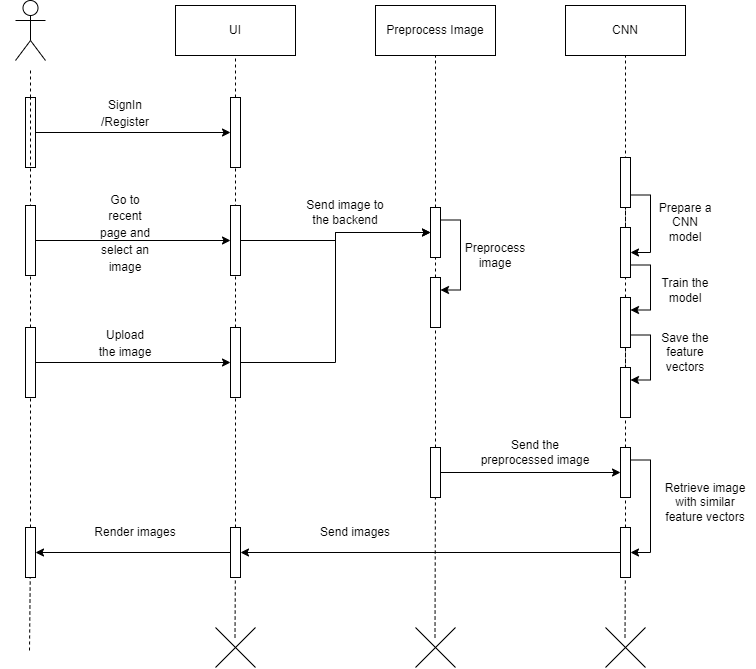

The diagram above was exported from draw.io. Its source (the exported page's mxGraphModel, read from the mxfile embedded in the PNG):
<mxGraphModel dx="1422" dy="1802" grid="1" gridSize="10" guides="1" tooltips="1" connect="1" arrows="1" fold="1" page="1" pageScale="1" pageWidth="850" pageHeight="1100" math="0" shadow="0">
  <root>
    <mxCell id="0" />
    <mxCell id="1" parent="0" />
    <mxCell id="L8yhBQ5v3kN1vNfE1Izv-1" value="UI" style="rounded=0;whiteSpace=wrap;html=1;" parent="1" vertex="1">
      <mxGeometry x="280" y="-2" width="120" height="50" as="geometry" />
    </mxCell>
    <mxCell id="L8yhBQ5v3kN1vNfE1Izv-2" value="Preprocess Image" style="rounded=0;whiteSpace=wrap;html=1;" parent="1" vertex="1">
      <mxGeometry x="480" y="-2" width="120" height="50" as="geometry" />
    </mxCell>
    <mxCell id="L8yhBQ5v3kN1vNfE1Izv-3" value="CNN" style="rounded=0;whiteSpace=wrap;html=1;" parent="1" vertex="1">
      <mxGeometry x="670" y="-2" width="120" height="50" as="geometry" />
    </mxCell>
    <mxCell id="L8yhBQ5v3kN1vNfE1Izv-4" value="Actor" style="shape=umlActor;verticalLabelPosition=bottom;verticalAlign=top;html=1;outlineConnect=0;" parent="1" vertex="1">
      <mxGeometry x="120" y="-7" width="30" height="60" as="geometry" />
    </mxCell>
    <mxCell id="L8yhBQ5v3kN1vNfE1Izv-5" value="" style="text;html=1;strokeColor=none;fillColor=default;align=center;verticalAlign=middle;whiteSpace=wrap;rounded=0;" parent="1" vertex="1">
      <mxGeometry x="105" y="60" width="60" height="30" as="geometry" />
    </mxCell>
    <mxCell id="L8yhBQ5v3kN1vNfE1Izv-6" value="" style="endArrow=none;dashed=1;html=1;rounded=0;fontSize=14;startArrow=none;entryX=0.5;entryY=0;entryDx=0;entryDy=0;" parent="1" source="3Z0WvZ1XMmI5_sF2yhi8-1" target="L8yhBQ5v3kN1vNfE1Izv-5" edge="1">
      <mxGeometry width="50" height="50" relative="1" as="geometry">
        <mxPoint x="134" y="643" as="sourcePoint" />
        <mxPoint x="134" y="143" as="targetPoint" />
      </mxGeometry>
    </mxCell>
    <mxCell id="L8yhBQ5v3kN1vNfE1Izv-7" value="" style="endArrow=none;dashed=1;html=1;rounded=0;fontSize=14;startArrow=none;entryX=0.5;entryY=1;entryDx=0;entryDy=0;" parent="1" source="3Z0WvZ1XMmI5_sF2yhi8-3" target="L8yhBQ5v3kN1vNfE1Izv-1" edge="1">
      <mxGeometry width="50" height="50" relative="1" as="geometry">
        <mxPoint x="339.5" y="630" as="sourcePoint" />
        <mxPoint x="339.5" y="130" as="targetPoint" />
      </mxGeometry>
    </mxCell>
    <mxCell id="L8yhBQ5v3kN1vNfE1Izv-8" value="" style="endArrow=none;dashed=1;html=1;rounded=0;fontSize=14;startArrow=none;entryX=0.5;entryY=1;entryDx=0;entryDy=0;" parent="1" source="L8yhBQ5v3kN1vNfE1Izv-22" target="L8yhBQ5v3kN1vNfE1Izv-2" edge="1">
      <mxGeometry width="50" height="50" relative="1" as="geometry">
        <mxPoint x="539.5" y="630" as="sourcePoint" />
        <mxPoint x="539.5" y="130" as="targetPoint" />
      </mxGeometry>
    </mxCell>
    <mxCell id="L8yhBQ5v3kN1vNfE1Izv-9" value="" style="endArrow=none;dashed=1;html=1;rounded=0;fontSize=14;startArrow=none;entryX=0.5;entryY=1;entryDx=0;entryDy=0;" parent="1" source="L8yhBQ5v3kN1vNfE1Izv-68" target="L8yhBQ5v3kN1vNfE1Izv-3" edge="1">
      <mxGeometry width="50" height="50" relative="1" as="geometry">
        <mxPoint x="729.5" y="630" as="sourcePoint" />
        <mxPoint x="729.5" y="130" as="targetPoint" />
      </mxGeometry>
    </mxCell>
    <mxCell id="L8yhBQ5v3kN1vNfE1Izv-10" value="" style="endArrow=none;html=1;rounded=0;fontSize=14;" parent="1" edge="1">
      <mxGeometry width="50" height="50" relative="1" as="geometry">
        <mxPoint x="320" y="660" as="sourcePoint" />
        <mxPoint x="360" y="620" as="targetPoint" />
      </mxGeometry>
    </mxCell>
    <mxCell id="L8yhBQ5v3kN1vNfE1Izv-11" value="" style="endArrow=none;html=1;rounded=0;fontSize=14;" parent="1" edge="1">
      <mxGeometry width="50" height="50" relative="1" as="geometry">
        <mxPoint x="360" y="660" as="sourcePoint" />
        <mxPoint x="320" y="620" as="targetPoint" />
      </mxGeometry>
    </mxCell>
    <mxCell id="L8yhBQ5v3kN1vNfE1Izv-12" value="" style="endArrow=none;html=1;rounded=0;fontSize=14;" parent="1" edge="1">
      <mxGeometry width="50" height="50" relative="1" as="geometry">
        <mxPoint x="520" y="660" as="sourcePoint" />
        <mxPoint x="560" y="620" as="targetPoint" />
      </mxGeometry>
    </mxCell>
    <mxCell id="L8yhBQ5v3kN1vNfE1Izv-13" value="" style="endArrow=none;html=1;rounded=0;fontSize=14;" parent="1" edge="1">
      <mxGeometry width="50" height="50" relative="1" as="geometry">
        <mxPoint x="560" y="660" as="sourcePoint" />
        <mxPoint x="520" y="620" as="targetPoint" />
      </mxGeometry>
    </mxCell>
    <mxCell id="L8yhBQ5v3kN1vNfE1Izv-14" value="" style="endArrow=none;html=1;rounded=0;fontSize=14;" parent="1" edge="1">
      <mxGeometry width="50" height="50" relative="1" as="geometry">
        <mxPoint x="710" y="660" as="sourcePoint" />
        <mxPoint x="750" y="620" as="targetPoint" />
      </mxGeometry>
    </mxCell>
    <mxCell id="L8yhBQ5v3kN1vNfE1Izv-15" value="" style="endArrow=none;html=1;rounded=0;fontSize=14;" parent="1" edge="1">
      <mxGeometry width="50" height="50" relative="1" as="geometry">
        <mxPoint x="750" y="660" as="sourcePoint" />
        <mxPoint x="710" y="620" as="targetPoint" />
      </mxGeometry>
    </mxCell>
    <mxCell id="L8yhBQ5v3kN1vNfE1Izv-18" style="edgeStyle=orthogonalEdgeStyle;rounded=0;orthogonalLoop=1;jettySize=auto;html=1;fontSize=14;entryX=0;entryY=0.5;entryDx=0;entryDy=0;" parent="1" source="L8yhBQ5v3kN1vNfE1Izv-16" target="L8yhBQ5v3kN1vNfE1Izv-19" edge="1">
      <mxGeometry relative="1" as="geometry">
        <mxPoint x="320" y="225" as="targetPoint" />
      </mxGeometry>
    </mxCell>
    <mxCell id="L8yhBQ5v3kN1vNfE1Izv-16" value="" style="rounded=0;whiteSpace=wrap;html=1;fontSize=14;fillColor=default;" parent="1" vertex="1">
      <mxGeometry x="130" y="320" width="10" height="70" as="geometry" />
    </mxCell>
    <mxCell id="L8yhBQ5v3kN1vNfE1Izv-17" value="" style="endArrow=none;dashed=1;html=1;rounded=0;fontSize=14;startArrow=none;" parent="1" source="L8yhBQ5v3kN1vNfE1Izv-81" target="L8yhBQ5v3kN1vNfE1Izv-16" edge="1">
      <mxGeometry width="50" height="50" relative="1" as="geometry">
        <mxPoint x="134" y="643" as="sourcePoint" />
        <mxPoint x="134" y="143" as="targetPoint" />
      </mxGeometry>
    </mxCell>
    <mxCell id="L8yhBQ5v3kN1vNfE1Izv-24" style="edgeStyle=orthogonalEdgeStyle;rounded=0;orthogonalLoop=1;jettySize=auto;html=1;exitX=1;exitY=0.5;exitDx=0;exitDy=0;entryX=0;entryY=0.5;entryDx=0;entryDy=0;fontSize=12;" parent="1" source="L8yhBQ5v3kN1vNfE1Izv-19" target="L8yhBQ5v3kN1vNfE1Izv-22" edge="1">
      <mxGeometry relative="1" as="geometry" />
    </mxCell>
    <mxCell id="L8yhBQ5v3kN1vNfE1Izv-19" value="" style="rounded=0;whiteSpace=wrap;html=1;fontSize=14;fillColor=default;" parent="1" vertex="1">
      <mxGeometry x="335" y="320" width="10" height="70" as="geometry" />
    </mxCell>
    <mxCell id="L8yhBQ5v3kN1vNfE1Izv-20" value="" style="endArrow=none;dashed=1;html=1;rounded=0;fontSize=14;startArrow=none;" parent="1" source="L8yhBQ5v3kN1vNfE1Izv-76" target="L8yhBQ5v3kN1vNfE1Izv-19" edge="1">
      <mxGeometry width="50" height="50" relative="1" as="geometry">
        <mxPoint x="339.5" y="630" as="sourcePoint" />
        <mxPoint x="339.5" y="130" as="targetPoint" />
      </mxGeometry>
    </mxCell>
    <mxCell id="L8yhBQ5v3kN1vNfE1Izv-21" value="&lt;font style=&quot;font-size: 12px&quot;&gt;Upload the image&lt;/font&gt;" style="text;html=1;strokeColor=none;fillColor=none;align=center;verticalAlign=middle;whiteSpace=wrap;rounded=0;fontSize=14;" parent="1" vertex="1">
      <mxGeometry x="200" y="320" width="60" height="30" as="geometry" />
    </mxCell>
    <mxCell id="L8yhBQ5v3kN1vNfE1Izv-67" style="edgeStyle=orthogonalEdgeStyle;rounded=0;orthogonalLoop=1;jettySize=auto;html=1;exitX=1;exitY=0.25;exitDx=0;exitDy=0;entryX=1;entryY=0.25;entryDx=0;entryDy=0;fontSize=12;" parent="1" source="L8yhBQ5v3kN1vNfE1Izv-22" target="L8yhBQ5v3kN1vNfE1Izv-26" edge="1">
      <mxGeometry relative="1" as="geometry" />
    </mxCell>
    <mxCell id="L8yhBQ5v3kN1vNfE1Izv-22" value="" style="rounded=0;whiteSpace=wrap;html=1;fontSize=14;fillColor=default;" parent="1" vertex="1">
      <mxGeometry x="535" y="200" width="10" height="50" as="geometry" />
    </mxCell>
    <mxCell id="L8yhBQ5v3kN1vNfE1Izv-23" value="" style="endArrow=none;dashed=1;html=1;rounded=0;fontSize=14;startArrow=none;" parent="1" source="L8yhBQ5v3kN1vNfE1Izv-26" target="L8yhBQ5v3kN1vNfE1Izv-22" edge="1">
      <mxGeometry width="50" height="50" relative="1" as="geometry">
        <mxPoint x="539.5" y="630" as="sourcePoint" />
        <mxPoint x="539.5" y="130" as="targetPoint" />
      </mxGeometry>
    </mxCell>
    <mxCell id="L8yhBQ5v3kN1vNfE1Izv-25" value="Send image to the backend" style="text;html=1;strokeColor=none;fillColor=none;align=center;verticalAlign=middle;whiteSpace=wrap;rounded=0;fontSize=12;" parent="1" vertex="1">
      <mxGeometry x="410" y="190" width="80" height="30" as="geometry" />
    </mxCell>
    <mxCell id="L8yhBQ5v3kN1vNfE1Izv-26" value="" style="rounded=0;whiteSpace=wrap;html=1;fontSize=14;fillColor=default;" parent="1" vertex="1">
      <mxGeometry x="535" y="270" width="10" height="50" as="geometry" />
    </mxCell>
    <mxCell id="L8yhBQ5v3kN1vNfE1Izv-27" value="" style="endArrow=none;dashed=1;html=1;rounded=0;fontSize=14;startArrow=none;" parent="1" source="L8yhBQ5v3kN1vNfE1Izv-65" target="L8yhBQ5v3kN1vNfE1Izv-26" edge="1">
      <mxGeometry width="50" height="50" relative="1" as="geometry">
        <mxPoint x="539.5" y="630" as="sourcePoint" />
        <mxPoint x="539.969135802469" y="250" as="targetPoint" />
      </mxGeometry>
    </mxCell>
    <mxCell id="L8yhBQ5v3kN1vNfE1Izv-34" value="Preprocess image" style="text;html=1;strokeColor=none;fillColor=none;align=center;verticalAlign=middle;whiteSpace=wrap;rounded=0;fontSize=12;" parent="1" vertex="1">
      <mxGeometry x="570" y="233" width="60" height="30" as="geometry" />
    </mxCell>
    <mxCell id="L8yhBQ5v3kN1vNfE1Izv-60" style="edgeStyle=orthogonalEdgeStyle;rounded=0;orthogonalLoop=1;jettySize=auto;html=1;exitX=1;exitY=0.75;exitDx=0;exitDy=0;entryX=1;entryY=0.5;entryDx=0;entryDy=0;fontSize=12;" parent="1" source="L8yhBQ5v3kN1vNfE1Izv-45" target="L8yhBQ5v3kN1vNfE1Izv-47" edge="1">
      <mxGeometry relative="1" as="geometry" />
    </mxCell>
    <mxCell id="L8yhBQ5v3kN1vNfE1Izv-45" value="" style="rounded=0;whiteSpace=wrap;html=1;fontSize=14;fillColor=default;" parent="1" vertex="1">
      <mxGeometry x="725" y="150" width="10" height="50" as="geometry" />
    </mxCell>
    <mxCell id="L8yhBQ5v3kN1vNfE1Izv-46" value="" style="endArrow=none;dashed=1;html=1;rounded=0;fontSize=14;startArrow=none;" parent="1" source="L8yhBQ5v3kN1vNfE1Izv-47" target="L8yhBQ5v3kN1vNfE1Izv-45" edge="1">
      <mxGeometry width="50" height="50" relative="1" as="geometry">
        <mxPoint x="729.5" y="580" as="sourcePoint" />
        <mxPoint x="729.5" y="80" as="targetPoint" />
      </mxGeometry>
    </mxCell>
    <mxCell id="L8yhBQ5v3kN1vNfE1Izv-62" style="edgeStyle=orthogonalEdgeStyle;rounded=0;orthogonalLoop=1;jettySize=auto;html=1;exitX=1;exitY=0.75;exitDx=0;exitDy=0;entryX=1;entryY=0.25;entryDx=0;entryDy=0;fontSize=12;" parent="1" source="L8yhBQ5v3kN1vNfE1Izv-47" target="L8yhBQ5v3kN1vNfE1Izv-53" edge="1">
      <mxGeometry relative="1" as="geometry" />
    </mxCell>
    <mxCell id="L8yhBQ5v3kN1vNfE1Izv-47" value="" style="rounded=0;whiteSpace=wrap;html=1;fontSize=14;fillColor=default;" parent="1" vertex="1">
      <mxGeometry x="725" y="220" width="10" height="50" as="geometry" />
    </mxCell>
    <mxCell id="L8yhBQ5v3kN1vNfE1Izv-51" value="Prepare a CNN model" style="text;html=1;strokeColor=none;fillColor=none;align=center;verticalAlign=middle;whiteSpace=wrap;rounded=0;fontSize=12;" parent="1" vertex="1">
      <mxGeometry x="760" y="200" width="60" height="30" as="geometry" />
    </mxCell>
    <mxCell id="L8yhBQ5v3kN1vNfE1Izv-63" style="edgeStyle=orthogonalEdgeStyle;rounded=0;orthogonalLoop=1;jettySize=auto;html=1;exitX=1;exitY=0.75;exitDx=0;exitDy=0;entryX=1;entryY=0.25;entryDx=0;entryDy=0;fontSize=12;" parent="1" source="L8yhBQ5v3kN1vNfE1Izv-53" target="L8yhBQ5v3kN1vNfE1Izv-55" edge="1">
      <mxGeometry relative="1" as="geometry" />
    </mxCell>
    <mxCell id="L8yhBQ5v3kN1vNfE1Izv-53" value="" style="rounded=0;whiteSpace=wrap;html=1;fontSize=14;fillColor=default;" parent="1" vertex="1">
      <mxGeometry x="725" y="290" width="10" height="50" as="geometry" />
    </mxCell>
    <mxCell id="L8yhBQ5v3kN1vNfE1Izv-54" value="" style="endArrow=none;dashed=1;html=1;rounded=0;fontSize=14;startArrow=none;" parent="1" source="L8yhBQ5v3kN1vNfE1Izv-55" target="L8yhBQ5v3kN1vNfE1Izv-53" edge="1">
      <mxGeometry width="50" height="50" relative="1" as="geometry">
        <mxPoint x="729.5" y="720" as="sourcePoint" />
        <mxPoint x="729.5" y="220" as="targetPoint" />
      </mxGeometry>
    </mxCell>
    <mxCell id="L8yhBQ5v3kN1vNfE1Izv-55" value="" style="rounded=0;whiteSpace=wrap;html=1;fontSize=14;fillColor=default;" parent="1" vertex="1">
      <mxGeometry x="725" y="360" width="10" height="50" as="geometry" />
    </mxCell>
    <mxCell id="L8yhBQ5v3kN1vNfE1Izv-61" value="Train the model" style="text;html=1;strokeColor=none;fillColor=none;align=center;verticalAlign=middle;whiteSpace=wrap;rounded=0;fontSize=12;" parent="1" vertex="1">
      <mxGeometry x="760" y="268" width="60" height="30" as="geometry" />
    </mxCell>
    <mxCell id="L8yhBQ5v3kN1vNfE1Izv-64" value="Save the feature vectors" style="text;html=1;strokeColor=none;fillColor=none;align=center;verticalAlign=middle;whiteSpace=wrap;rounded=0;fontSize=12;" parent="1" vertex="1">
      <mxGeometry x="760" y="330" width="60" height="30" as="geometry" />
    </mxCell>
    <mxCell id="L8yhBQ5v3kN1vNfE1Izv-70" style="edgeStyle=orthogonalEdgeStyle;rounded=0;orthogonalLoop=1;jettySize=auto;html=1;exitX=1;exitY=0.5;exitDx=0;exitDy=0;entryX=0;entryY=0.5;entryDx=0;entryDy=0;fontSize=12;" parent="1" source="L8yhBQ5v3kN1vNfE1Izv-65" target="L8yhBQ5v3kN1vNfE1Izv-68" edge="1">
      <mxGeometry relative="1" as="geometry" />
    </mxCell>
    <mxCell id="L8yhBQ5v3kN1vNfE1Izv-65" value="" style="rounded=0;whiteSpace=wrap;html=1;fontSize=14;fillColor=default;" parent="1" vertex="1">
      <mxGeometry x="535" y="440" width="10" height="50" as="geometry" />
    </mxCell>
    <mxCell id="L8yhBQ5v3kN1vNfE1Izv-66" value="" style="endArrow=none;dashed=1;html=1;rounded=0;fontSize=14;" parent="1" target="L8yhBQ5v3kN1vNfE1Izv-65" edge="1">
      <mxGeometry width="50" height="50" relative="1" as="geometry">
        <mxPoint x="539.5" y="630" as="sourcePoint" />
        <mxPoint x="539.9626865671642" y="320" as="targetPoint" />
      </mxGeometry>
    </mxCell>
    <mxCell id="L8yhBQ5v3kN1vNfE1Izv-74" style="edgeStyle=orthogonalEdgeStyle;rounded=0;orthogonalLoop=1;jettySize=auto;html=1;exitX=1;exitY=0.25;exitDx=0;exitDy=0;entryX=1;entryY=0.5;entryDx=0;entryDy=0;fontSize=12;" parent="1" source="L8yhBQ5v3kN1vNfE1Izv-68" target="L8yhBQ5v3kN1vNfE1Izv-72" edge="1">
      <mxGeometry relative="1" as="geometry" />
    </mxCell>
    <mxCell id="L8yhBQ5v3kN1vNfE1Izv-68" value="" style="rounded=0;whiteSpace=wrap;html=1;fontSize=14;fillColor=default;" parent="1" vertex="1">
      <mxGeometry x="725" y="440" width="10" height="50" as="geometry" />
    </mxCell>
    <mxCell id="L8yhBQ5v3kN1vNfE1Izv-69" value="" style="endArrow=none;dashed=1;html=1;rounded=0;fontSize=14;startArrow=none;" parent="1" source="L8yhBQ5v3kN1vNfE1Izv-72" target="L8yhBQ5v3kN1vNfE1Izv-68" edge="1">
      <mxGeometry width="50" height="50" relative="1" as="geometry">
        <mxPoint x="729.5" y="630" as="sourcePoint" />
        <mxPoint x="729.5" y="130" as="targetPoint" />
      </mxGeometry>
    </mxCell>
    <mxCell id="L8yhBQ5v3kN1vNfE1Izv-71" value="Send the preprocessed image" style="text;html=1;strokeColor=none;fillColor=none;align=center;verticalAlign=middle;whiteSpace=wrap;rounded=0;fontSize=12;" parent="1" vertex="1">
      <mxGeometry x="580" y="430" width="120" height="30" as="geometry" />
    </mxCell>
    <mxCell id="L8yhBQ5v3kN1vNfE1Izv-78" style="edgeStyle=orthogonalEdgeStyle;rounded=0;orthogonalLoop=1;jettySize=auto;html=1;exitX=0;exitY=0.5;exitDx=0;exitDy=0;entryX=1;entryY=0.5;entryDx=0;entryDy=0;fontSize=12;" parent="1" source="L8yhBQ5v3kN1vNfE1Izv-72" target="L8yhBQ5v3kN1vNfE1Izv-76" edge="1">
      <mxGeometry relative="1" as="geometry" />
    </mxCell>
    <mxCell id="L8yhBQ5v3kN1vNfE1Izv-72" value="" style="rounded=0;whiteSpace=wrap;html=1;fontSize=14;fillColor=default;" parent="1" vertex="1">
      <mxGeometry x="725" y="520" width="10" height="50" as="geometry" />
    </mxCell>
    <mxCell id="L8yhBQ5v3kN1vNfE1Izv-73" value="" style="endArrow=none;dashed=1;html=1;rounded=0;fontSize=14;" parent="1" target="L8yhBQ5v3kN1vNfE1Izv-72" edge="1">
      <mxGeometry width="50" height="50" relative="1" as="geometry">
        <mxPoint x="729.5" y="630" as="sourcePoint" />
        <mxPoint x="729.9242424242425" y="490" as="targetPoint" />
      </mxGeometry>
    </mxCell>
    <mxCell id="L8yhBQ5v3kN1vNfE1Izv-75" value="Retrieve image with similar feature vectors" style="text;html=1;strokeColor=none;fillColor=none;align=center;verticalAlign=middle;whiteSpace=wrap;rounded=0;fontSize=12;" parent="1" vertex="1">
      <mxGeometry x="760" y="480" width="100" height="30" as="geometry" />
    </mxCell>
    <mxCell id="L8yhBQ5v3kN1vNfE1Izv-83" style="edgeStyle=orthogonalEdgeStyle;rounded=0;orthogonalLoop=1;jettySize=auto;html=1;exitX=0;exitY=0.5;exitDx=0;exitDy=0;fontSize=12;" parent="1" source="L8yhBQ5v3kN1vNfE1Izv-76" target="L8yhBQ5v3kN1vNfE1Izv-81" edge="1">
      <mxGeometry relative="1" as="geometry" />
    </mxCell>
    <mxCell id="L8yhBQ5v3kN1vNfE1Izv-76" value="" style="rounded=0;whiteSpace=wrap;html=1;fontSize=14;fillColor=default;" parent="1" vertex="1">
      <mxGeometry x="335" y="520" width="10" height="50" as="geometry" />
    </mxCell>
    <mxCell id="L8yhBQ5v3kN1vNfE1Izv-77" value="" style="endArrow=none;dashed=1;html=1;rounded=0;fontSize=14;" parent="1" target="L8yhBQ5v3kN1vNfE1Izv-76" edge="1">
      <mxGeometry width="50" height="50" relative="1" as="geometry">
        <mxPoint x="339.5" y="630" as="sourcePoint" />
        <mxPoint x="339.9567901234568" y="260" as="targetPoint" />
      </mxGeometry>
    </mxCell>
    <mxCell id="L8yhBQ5v3kN1vNfE1Izv-79" value="Send images" style="text;html=1;strokeColor=none;fillColor=none;align=center;verticalAlign=middle;whiteSpace=wrap;rounded=0;fontSize=12;" parent="1" vertex="1">
      <mxGeometry x="410" y="510" width="100" height="30" as="geometry" />
    </mxCell>
    <mxCell id="L8yhBQ5v3kN1vNfE1Izv-81" value="" style="rounded=0;whiteSpace=wrap;html=1;fontSize=14;fillColor=default;" parent="1" vertex="1">
      <mxGeometry x="130" y="520" width="10" height="50" as="geometry" />
    </mxCell>
    <mxCell id="L8yhBQ5v3kN1vNfE1Izv-82" value="" style="endArrow=none;dashed=1;html=1;rounded=0;fontSize=14;" parent="1" target="L8yhBQ5v3kN1vNfE1Izv-81" edge="1">
      <mxGeometry width="50" height="50" relative="1" as="geometry">
        <mxPoint x="134" y="643" as="sourcePoint" />
        <mxPoint x="134.91626794258377" y="260" as="targetPoint" />
      </mxGeometry>
    </mxCell>
    <mxCell id="L8yhBQ5v3kN1vNfE1Izv-84" value="Render images" style="text;html=1;strokeColor=none;fillColor=none;align=center;verticalAlign=middle;whiteSpace=wrap;rounded=0;fontSize=12;" parent="1" vertex="1">
      <mxGeometry x="190" y="510" width="100" height="30" as="geometry" />
    </mxCell>
    <mxCell id="3Z0WvZ1XMmI5_sF2yhi8-5" style="edgeStyle=orthogonalEdgeStyle;rounded=0;orthogonalLoop=1;jettySize=auto;html=1;entryX=0;entryY=0.5;entryDx=0;entryDy=0;" parent="1" source="3Z0WvZ1XMmI5_sF2yhi8-1" target="3Z0WvZ1XMmI5_sF2yhi8-3" edge="1">
      <mxGeometry relative="1" as="geometry" />
    </mxCell>
    <mxCell id="3Z0WvZ1XMmI5_sF2yhi8-1" value="" style="rounded=0;whiteSpace=wrap;html=1;fontSize=14;fillColor=default;" parent="1" vertex="1">
      <mxGeometry x="130" y="90" width="10" height="70" as="geometry" />
    </mxCell>
    <mxCell id="3Z0WvZ1XMmI5_sF2yhi8-2" value="" style="endArrow=none;dashed=1;html=1;rounded=0;fontSize=14;startArrow=none;entryX=0.5;entryY=0;entryDx=0;entryDy=0;" parent="1" source="L8yhBQ5v3kN1vNfE1Izv-16" target="3Z0WvZ1XMmI5_sF2yhi8-1" edge="1">
      <mxGeometry width="50" height="50" relative="1" as="geometry">
        <mxPoint x="135" y="190" as="sourcePoint" />
        <mxPoint x="135" y="60" as="targetPoint" />
      </mxGeometry>
    </mxCell>
    <mxCell id="3Z0WvZ1XMmI5_sF2yhi8-3" value="" style="rounded=0;whiteSpace=wrap;html=1;fontSize=14;fillColor=default;" parent="1" vertex="1">
      <mxGeometry x="335" y="90" width="10" height="70" as="geometry" />
    </mxCell>
    <mxCell id="3Z0WvZ1XMmI5_sF2yhi8-4" value="" style="endArrow=none;dashed=1;html=1;rounded=0;fontSize=14;startArrow=none;entryX=0.5;entryY=1;entryDx=0;entryDy=0;" parent="1" source="L8yhBQ5v3kN1vNfE1Izv-19" target="3Z0WvZ1XMmI5_sF2yhi8-3" edge="1">
      <mxGeometry width="50" height="50" relative="1" as="geometry">
        <mxPoint x="340" y="190" as="sourcePoint" />
        <mxPoint x="340" y="48" as="targetPoint" />
      </mxGeometry>
    </mxCell>
    <mxCell id="3Z0WvZ1XMmI5_sF2yhi8-6" value="&lt;font style=&quot;font-size: 12px&quot;&gt;SignIn&lt;br&gt;/Register&lt;/font&gt;" style="text;html=1;strokeColor=none;fillColor=none;align=center;verticalAlign=middle;whiteSpace=wrap;rounded=0;fontSize=14;" parent="1" vertex="1">
      <mxGeometry x="200" y="90" width="60" height="30" as="geometry" />
    </mxCell>
    <mxCell id="Rxf_8R0SuFqEbnlfNKFh-3" style="edgeStyle=orthogonalEdgeStyle;rounded=0;orthogonalLoop=1;jettySize=auto;html=1;fontSize=14;entryX=0;entryY=0.5;entryDx=0;entryDy=0;" edge="1" parent="1" source="Rxf_8R0SuFqEbnlfNKFh-4" target="Rxf_8R0SuFqEbnlfNKFh-5">
      <mxGeometry relative="1" as="geometry">
        <mxPoint x="320" y="103" as="targetPoint" />
      </mxGeometry>
    </mxCell>
    <mxCell id="Rxf_8R0SuFqEbnlfNKFh-4" value="" style="rounded=0;whiteSpace=wrap;html=1;fontSize=14;fillColor=default;" vertex="1" parent="1">
      <mxGeometry x="130" y="198" width="10" height="70" as="geometry" />
    </mxCell>
    <mxCell id="Rxf_8R0SuFqEbnlfNKFh-7" style="edgeStyle=orthogonalEdgeStyle;rounded=0;orthogonalLoop=1;jettySize=auto;html=1;entryX=0;entryY=0.5;entryDx=0;entryDy=0;" edge="1" parent="1" source="Rxf_8R0SuFqEbnlfNKFh-5" target="L8yhBQ5v3kN1vNfE1Izv-22">
      <mxGeometry relative="1" as="geometry" />
    </mxCell>
    <mxCell id="Rxf_8R0SuFqEbnlfNKFh-5" value="" style="rounded=0;whiteSpace=wrap;html=1;fontSize=14;fillColor=default;" vertex="1" parent="1">
      <mxGeometry x="335" y="198" width="10" height="70" as="geometry" />
    </mxCell>
    <mxCell id="Rxf_8R0SuFqEbnlfNKFh-6" value="&lt;span style=&quot;font-size: 12px&quot;&gt;Go to recent page and select an image&lt;/span&gt;" style="text;html=1;strokeColor=none;fillColor=none;align=center;verticalAlign=middle;whiteSpace=wrap;rounded=0;fontSize=14;" vertex="1" parent="1">
      <mxGeometry x="200" y="210" width="60" height="30" as="geometry" />
    </mxCell>
  </root>
</mxGraphModel>